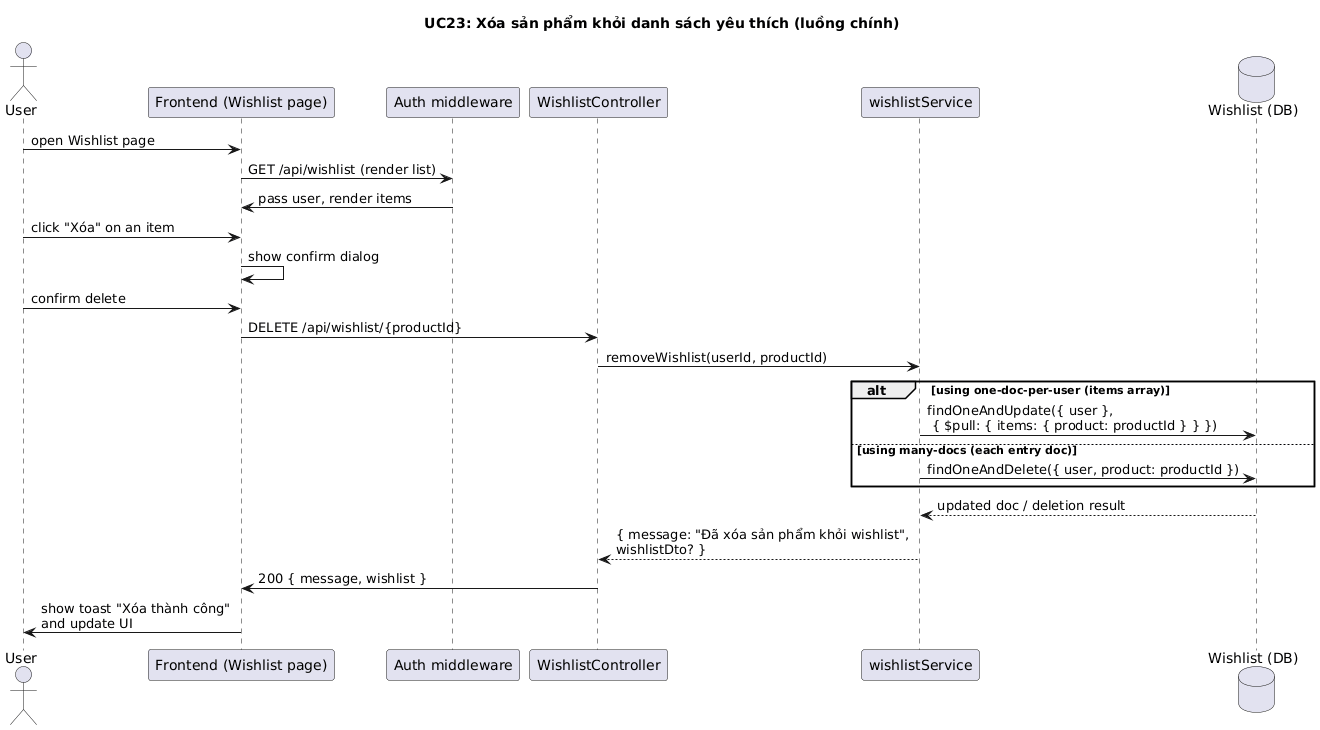

The diagram above was rendered by PlantUML. Its source (embedded in the PNG):
@startuml
title UC23: Xóa sản phẩm khỏi danh sách yêu thích (luồng chính)

actor User
participant Frontend as "Frontend (Wishlist page)"
participant Auth as "Auth middleware"
participant WishlistController as "WishlistController"
participant WishlistService as "wishlistService"
database WishlistDB as "Wishlist (DB)"

User -> Frontend: open Wishlist page
Frontend -> Auth: GET /api/wishlist (render list)
Auth -> Frontend: pass user, render items
User -> Frontend: click "Xóa" on an item
Frontend -> Frontend: show confirm dialog
User -> Frontend: confirm delete
Frontend -> WishlistController: DELETE /api/wishlist/{productId}
WishlistController -> WishlistService: removeWishlist(userId, productId)
alt using one-doc-per-user (items array)
  WishlistService -> WishlistDB: findOneAndUpdate({ user },\n { $pull: { items: { product: productId } } })
else using many-docs (each entry doc)
  WishlistService -> WishlistDB: findOneAndDelete({ user, product: productId })
end
WishlistDB --> WishlistService: updated doc / deletion result
WishlistService --> WishlistController: { message: "Đã xóa sản phẩm khỏi wishlist", \nwishlistDto? }
WishlistController -> Frontend: 200 { message, wishlist }
Frontend -> User: show toast "Xóa thành công" \nand update UI
@enduml